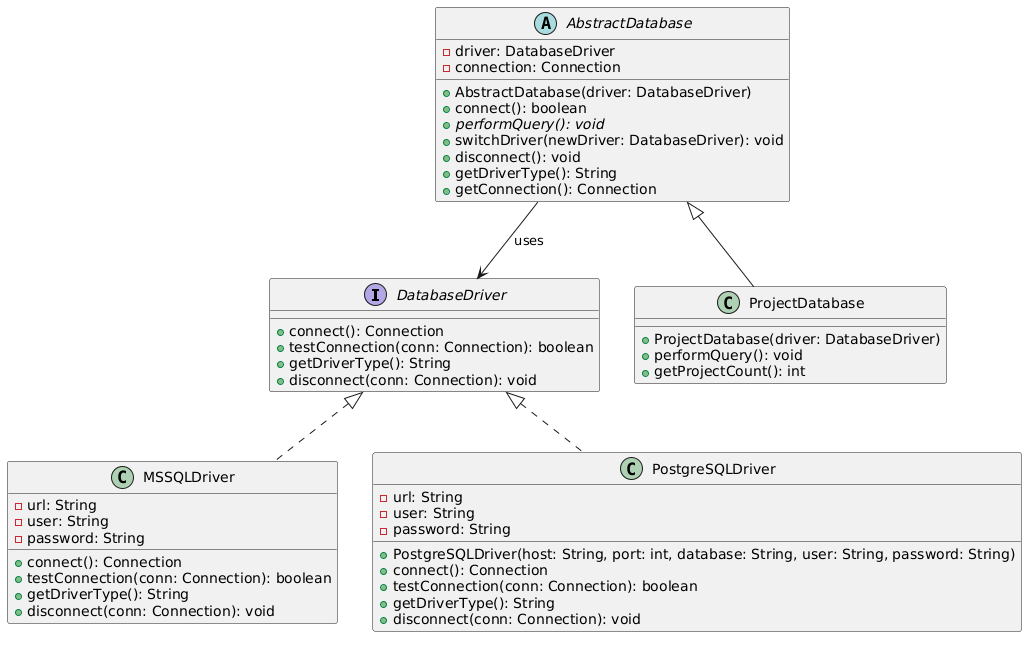

The diagram above was rendered by PlantUML. Its source (embedded in the PNG):
@startuml
interface DatabaseDriver {
    +connect(): Connection
    +testConnection(conn: Connection): boolean
    +getDriverType(): String
    +disconnect(conn: Connection): void
}

class MSSQLDriver implements DatabaseDriver {
    -url: String
    -user: String
    -password: String
    +connect(): Connection
    +testConnection(conn: Connection): boolean
    +getDriverType(): String
    +disconnect(conn: Connection): void
}

class PostgreSQLDriver implements DatabaseDriver {
    -url: String
    -user: String
    -password: String
    +PostgreSQLDriver(host: String, port: int, database: String, user: String, password: String)
    +connect(): Connection
    +testConnection(conn: Connection): boolean
    +getDriverType(): String
    +disconnect(conn: Connection): void
}

abstract class AbstractDatabase {
    -driver: DatabaseDriver
    -connection: Connection
    +AbstractDatabase(driver: DatabaseDriver)
    +connect(): boolean
    +performQuery(): void {abstract}
    +switchDriver(newDriver: DatabaseDriver): void
    +disconnect(): void
    +getDriverType(): String
    +getConnection(): Connection
}

class ProjectDatabase extends AbstractDatabase {
    +ProjectDatabase(driver: DatabaseDriver)
    +performQuery(): void
    +getProjectCount(): int
}

AbstractDatabase --> DatabaseDriver : uses
@enduml